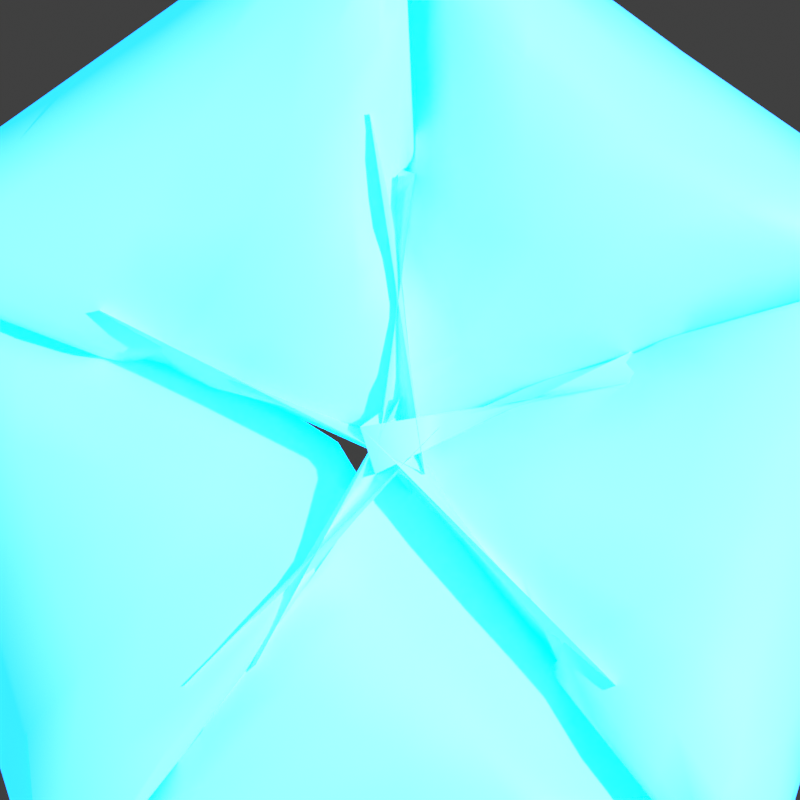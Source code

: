 # Source: icon.blend  (saved by Blender 4.5.91; exported with 4.5.12 LTS)
import bpy
from mathutils import Matrix  # noqa: F401  (used for matrix-valued properties, if any)

bpy.ops.wm.read_factory_settings(use_empty=True)
scene = bpy.context.scene
scene.name = 'Scene'

# ---- collections
col_collection = bpy.data.collections.new('Collection'); scene.collection.children.link(col_collection)

# ---- materials (node trees are filled in below, after node groups)
mat_star_simple_001 = bpy.data.materials.new('Star.Simple.001')

# ---- node groups
ng_smooth_by_angle = bpy.data.node_groups.new('Smooth by Angle', 'GeometryNodeTree')
_s = ng_smooth_by_angle.interface.new_socket(name='Mesh', in_out='OUTPUT', socket_type='NodeSocketGeometry')
_s = ng_smooth_by_angle.interface.new_socket(name='Mesh', in_out='INPUT', socket_type='NodeSocketGeometry')
_s = ng_smooth_by_angle.interface.new_socket(name='Angle', in_out='INPUT', socket_type='NodeSocketFloat')
_s.subtype = 'ANGLE'
_s.default_value = 0.5236
_s.min_value = 0.0
_s.max_value = 3.142
_s.description = 'Maximum face angle for smooth edges'
_s = ng_smooth_by_angle.interface.new_socket(name='Ignore Sharpness', in_out='INPUT', socket_type='NodeSocketBool')
_s.force_non_field = True
ng_smooth_by_angle.description = 'Set the sharpness of mesh edges based on the angle between the neighboring faces'
ng_smooth_by_angle.is_modifier = True
_N = ng_smooth_by_angle.nodes; _L = ng_smooth_by_angle.links
n0 = _N.new('GeometryNodeSetShadeSmooth'); n0.name = 'Set Shade Smooth'; n0.location = (120, -80)
n0.domain = 'EDGE'
n1 = _N.new('GeometryNodeSetShadeSmooth'); n1.name = 'Set Shade Smooth.001'; n1.location = (300, -80)
n2 = _N.new('NodeGroupOutput'); n2.name = 'Group Output'; n2.location = (480, -80)
n3 = _N.new('GeometryNodeInputMeshEdgeAngle'); n3.name = 'Edge Angle'; n3.location = (-440, -240)
n4 = _N.new('NodeGroupInput'); n4.name = 'Group Input'; n4.location = (-80, -80)
n5 = _N.new('GeometryNodeInputEdgeSmooth'); n5.name = 'Is Edge Smooth'; n5.location = (-260, -120)
n6 = _N.new('GeometryNodeInputShadeSmooth'); n6.name = 'Is Shade Smooth'; n6.location = (-440, -397)
n7 = _N.new('FunctionNodeCompare'); n7.name = 'Compare'; n7.location = (-260, -260)
n7.operation = 'LESS_EQUAL'
n7.inputs[6].default_value = (0.0, 0.0, 0.0, 0.0)
n7.inputs[7].default_value = (0.0, 0.0, 0.0, 0.0)
n8 = _N.new('FunctionNodeBooleanMath'); n8.name = 'Boolean Math.001'; n8.location = (-80, -260)
n9 = _N.new('NodeGroupInput'); n9.name = 'Group Input.001'; n9.location = (-440, -329)
n10 = _N.new('NodeGroupInput'); n10.name = 'Group Input.002'; n10.location = (-259, -189)
n11 = _N.new('FunctionNodeBooleanMath'); n11.name = 'Boolean Math'; n11.location = (-80, -149)
n11.operation = 'OR'
n12 = _N.new('FunctionNodeBooleanMath'); n12.name = 'Boolean Math.002'; n12.location = (-260, -380)
n12.operation = 'OR'
n13 = _N.new('NodeGroupInput'); n13.name = 'Group Input.003'; n13.location = (-440, -460)
_L.new(n3.outputs[0], n7.inputs[0])
_L.new(n1.outputs[0], n2.inputs[0])
_L.new(n9.outputs[1], n7.inputs[1])
_L.new(n7.outputs[0], n8.inputs[0])
_L.new(n4.outputs[0], n0.inputs[0])
_L.new(n0.outputs[0], n1.inputs[0])
_L.new(n8.outputs[0], n0.inputs[2])
_L.new(n10.outputs[2], n11.inputs[1])
_L.new(n5.outputs[0], n11.inputs[0])
_L.new(n11.outputs[0], n0.inputs[1])
_L.new(n13.outputs[2], n12.inputs[1])
_L.new(n6.outputs[0], n12.inputs[0])
_L.new(n12.outputs[0], n8.inputs[1])
n2.is_active_output = True

# ---- material node trees
mat_star_simple_001.use_nodes = True; mat_star_simple_001.node_tree.nodes.clear()
_N = mat_star_simple_001.node_tree.nodes; _L = mat_star_simple_001.node_tree.links
n0 = _N.new('ShaderNodeBsdfPrincipled'); n0.name = 'Principled BSDF'; n0.location = (-200, 100)
n0.inputs[27].default_value = (0.0, 0.2733, 1.0, 1.0)
n0.inputs[28].default_value = 3.0
n1 = _N.new('ShaderNodeOutputMaterial'); n1.name = 'Material Output'; n1.location = (200, 100)
_L.new(n0.outputs[0], n1.inputs[0])
n1.is_active_output = True

# ---- world
world_world = bpy.data.worlds.new('World'); scene.world = world_world
world_world.use_nodes = True; world_world.node_tree.nodes.clear()
_N = world_world.node_tree.nodes; _L = world_world.node_tree.links
n0 = _N.new('ShaderNodeOutputWorld'); n0.name = 'World Output'; n0.location = (200, 100)
n1 = _N.new('ShaderNodeBackground'); n1.name = 'Background'; n1.location = (-200, 100)
n1.inputs[0].default_value = (0.05088, 0.05088, 0.05088, 1.0)
_L.new(n1.outputs[0], n0.inputs[0])
n0.is_active_output = True
world_world.color = (0.05088, 0.05088, 0.05088)
world_world.sun_shadow_jitter_overblur = 0.0

# ---- cameras
cam_camera = bpy.data.cameras.new('Camera')
cam_camera.type = 'ORTHO'
cam_camera.clip_end = 100.0
cam_camera.ortho_scale = 1.0

# ---- lights
light_light = bpy.data.lights.new('Light', 'POINT')
light_light.energy = 1000.0
light_light.shadow_soft_size = 0.1

# ---- meshes
me_cylinder = bpy.data.meshes.new('Cylinder')
me_cylinder.from_pydata([(-4.191e-09, -0.1943, 0.0), (-4.191e-09, 0.5088, 0.0), (-0.1848, -0.06006, 0.0), (0.4839, 0.1572, 0.0), (0.1142, 0.1572, 0.0), (0.2991, -0.4116, 0.0), (-0.1142, 0.1572, 0.0), (-0.2991, -0.4116, 0.0), (0.1848, -0.06006, 0.0), (-0.4839, 0.1572, 0.0)], [], [(0, 2, 7), (4, 1, 6), (8, 3, 4), (6, 9, 2), (8, 4, 6, 2, 0), (8, 0, 5)])
me_cylinder.polygons.foreach_set('use_smooth', [True] * 6)
_uv = me_cylinder.uv_layers.new(name='UVMap')
_uv.uv.foreach_set('vector', [0.25, 0.1583, 0.1628, 0.2217, 0.1089, 0.05584, 0.3039, 0.3242, 0.25, 0.49, 0.1961, 0.3242, 0.3372, 0.2217, 0.4783, 0.3242, 0.3039, 0.3242, 0.1961, 0.3242, 0.02175, 0.3242, 0.1628, 0.2217, 0.3372, 0.2217, 0.3039, 0.3242, 0.1961, 0.3242, 0.1628, 0.2217, 0.25, 0.1583, 0.3372, 0.2217, 0.25, 0.1583, 0.3911, 0.05584])
me_cylinder.materials.append(mat_star_simple_001)
me_cylinder.update()

# ---- objects
ob_light = bpy.data.objects.new('Light', light_light)
ob_camera = bpy.data.objects.new('Camera', cam_camera)
ob_cylinder = bpy.data.objects.new('Cylinder', me_cylinder)

# ---- transforms, parenting, visibility, modifiers, constraints
ob_light.location = (4.076, 1.005, 5.904)
ob_light.rotation_euler = (0.6503, 0.05522, 1.866)
ob_light.lock_rotations_4d = False
ob_light.empty_display_type = 'ARROWS'
ob_light.color = (0.0, 0.0, 0.0, 0.0)
ob_light.lineart.crease_threshold = 0.0
ob_camera.location = (0.0, 0.0, 1.0)
ob_camera.lock_rotations_4d = False
ob_camera.empty_display_type = 'ARROWS'
ob_camera.color = (0.0, 0.0, 0.0, 0.0)
ob_camera.display_type = 'WIRE'
ob_camera.lineart.crease_threshold = 0.0
ob_cylinder.location = (0.0, -0.05, 0.0)
_m = ob_cylinder.modifiers.new('Skin', 'SKIN')
_m = ob_cylinder.modifiers.new('Subdivision', 'SUBSURF')
_m = ob_cylinder.modifiers.new('Smooth by Angle', 'NODES')
_m.node_group = ng_smooth_by_angle
_gi = [s.identifier for s in ng_smooth_by_angle.interface.items_tree if s.item_type == 'SOCKET' and s.in_out == 'INPUT']
_m[_gi[1]] = 2.094  # Angle
_m[_gi[2]] = True  # Ignore Sharpness
_m.use_pin_to_last = True
_m.show_group_selector = False

# ---- collection membership
col_collection.objects.link(ob_light)
col_collection.objects.link(ob_camera)
col_collection.objects.link(ob_cylinder)

# ---- scene / render settings (as saved in the file)
scene.camera = ob_camera
scene.frame_start = 1; scene.frame_end = 250; scene.frame_set(1)
scene.render.engine = 'BLENDER_EEVEE_NEXT'
scene.render.image_settings.compression = 100
scene.render.resolution_x = 64
scene.render.resolution_y = 64
scene.render.film_transparent = True
scene.render.use_freestyle = True
scene.render.line_thickness = 0.5
scene.eevee.use_raytracing = True
scene.view_settings.view_transform = 'Standard'
bpy.context.view_layer.update()
